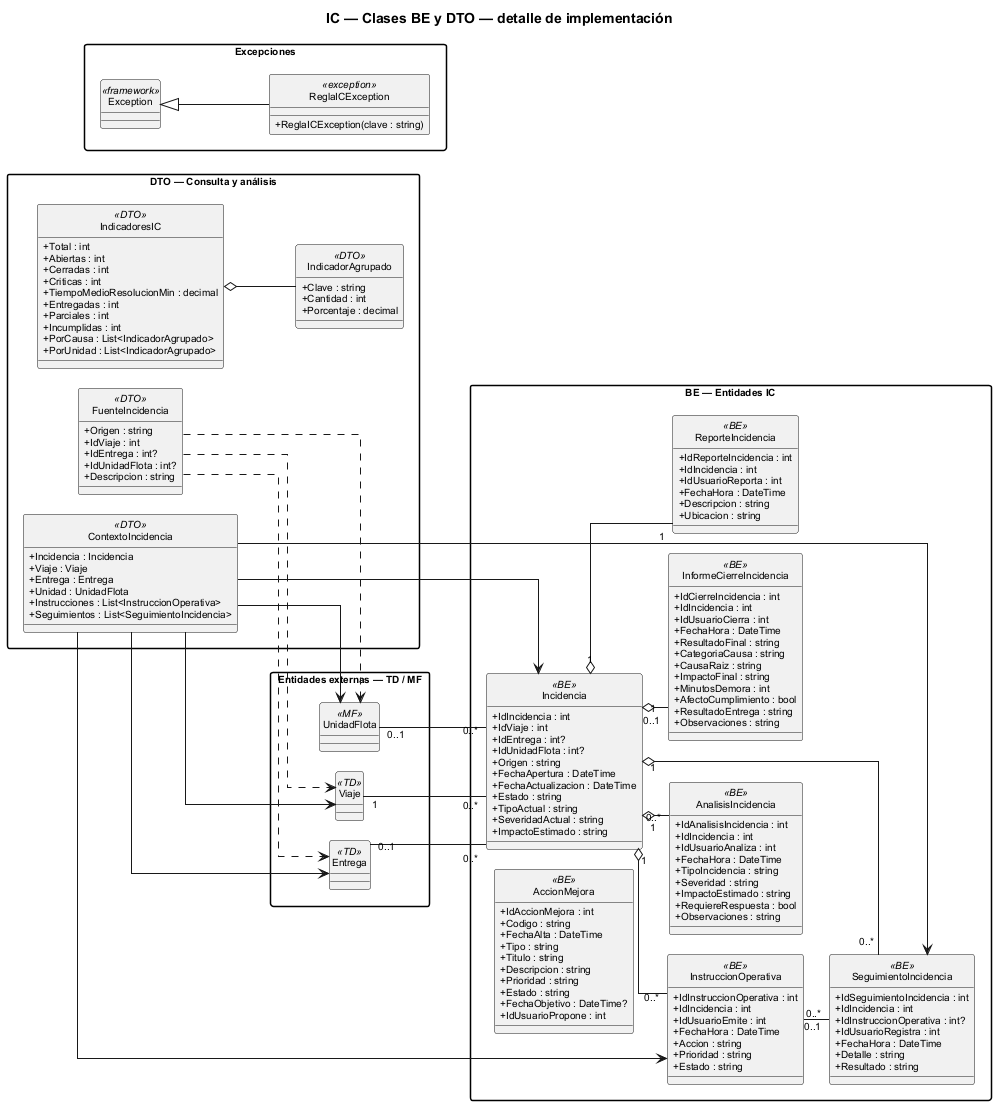

The diagram above was rendered by PlantUML. Its source (embedded in the PNG):
@startuml
scale max 1500 width
title IC — Clases BE y DTO — detalle de implementación
skinparam backgroundColor white
skinparam shadowing false
skinparam defaultFontName Arial
skinparam defaultFontSize 10
skinparam classAttributeIconSize 0
skinparam linetype ortho
skinparam groupInheritance 2
skinparam packageStyle rectangle
skinparam nodesep 20
skinparam ranksep 25
hide circle

left to right direction

package "BE — Entidades IC" {
class Incidencia <<BE>> {
  + IdIncidencia : int
  + IdViaje : int
  + IdEntrega : int?
  + IdUnidadFlota : int?
  + Origen : string
  + FechaApertura : DateTime
  + FechaActualizacion : DateTime
  + Estado : string
  + TipoActual : string
  + SeveridadActual : string
  + ImpactoEstimado : string
}

class ReporteIncidencia <<BE>> {
  + IdReporteIncidencia : int
  + IdIncidencia : int
  + IdUsuarioReporta : int
  + FechaHora : DateTime
  + Descripcion : string
  + Ubicacion : string
}

class AnalisisIncidencia <<BE>> {
  + IdAnalisisIncidencia : int
  + IdIncidencia : int
  + IdUsuarioAnaliza : int
  + FechaHora : DateTime
  + TipoIncidencia : string
  + Severidad : string
  + ImpactoEstimado : string
  + RequiereRespuesta : bool
  + Observaciones : string
}

class InstruccionOperativa <<BE>> {
  + IdInstruccionOperativa : int
  + IdIncidencia : int
  + IdUsuarioEmite : int
  + FechaHora : DateTime
  + Accion : string
  + Prioridad : string
  + Estado : string
}

class SeguimientoIncidencia <<BE>> {
  + IdSeguimientoIncidencia : int
  + IdIncidencia : int
  + IdInstruccionOperativa : int?
  + IdUsuarioRegistra : int
  + FechaHora : DateTime
  + Detalle : string
  + Resultado : string
}

class InformeCierreIncidencia <<BE>> {
  + IdCierreIncidencia : int
  + IdIncidencia : int
  + IdUsuarioCierra : int
  + FechaHora : DateTime
  + ResultadoFinal : string
  + CategoriaCausa : string
  + CausaRaiz : string
  + ImpactoFinal : string
  + MinutosDemora : int
  + AfectoCumplimiento : bool
  + ResultadoEntrega : string
  + Observaciones : string
}

class AccionMejora <<BE>> {
  + IdAccionMejora : int
  + Codigo : string
  + FechaAlta : DateTime
  + Tipo : string
  + Titulo : string
  + Descripcion : string
  + Prioridad : string
  + Estado : string
  + FechaObjetivo : DateTime?
  + IdUsuarioPropone : int
}

}

package "DTO — Consulta y análisis" {
class FuenteIncidencia <<DTO>> {
  + Origen : string
  + IdViaje : int
  + IdEntrega : int?
  + IdUnidadFlota : int?
  + Descripcion : string
}

class ContextoIncidencia <<DTO>> {
  + Incidencia : Incidencia
  + Viaje : Viaje
  + Entrega : Entrega
  + Unidad : UnidadFlota
  + Instrucciones : List<InstruccionOperativa>
  + Seguimientos : List<SeguimientoIncidencia>
}

class IndicadorAgrupado <<DTO>> {
  + Clave : string
  + Cantidad : int
  + Porcentaje : decimal
}

class IndicadoresIC <<DTO>> {
  + Total : int
  + Abiertas : int
  + Cerradas : int
  + Criticas : int
  + TiempoMedioResolucionMin : decimal
  + Entregadas : int
  + Parciales : int
  + Incumplidas : int
  + PorCausa : List<IndicadorAgrupado>
  + PorUnidad : List<IndicadorAgrupado>
}

}

package "Entidades externas — TD / MF" {
class Viaje <<TD>>
class Entrega <<TD>>
class UnidadFlota <<MF>>
}

package "Excepciones" {
class ReglaICException <<exception>> {
  + ReglaICException(clave : string)
}
class Exception <<framework>>
}

Exception <|-- ReglaICException
Incidencia "1" o-- "1" ReporteIncidencia
Incidencia "1" o-- "0..*" AnalisisIncidencia
Incidencia "1" o-- "0..*" InstruccionOperativa
Incidencia "1" o-- "0..*" SeguimientoIncidencia
InstruccionOperativa "0..1" -- "0..*" SeguimientoIncidencia
Incidencia "1" o-- "0..1" InformeCierreIncidencia
Viaje "1" -- "0..*" Incidencia
Entrega "0..1" -- "0..*" Incidencia
UnidadFlota "0..1" -- "0..*" Incidencia
ContextoIncidencia --> Incidencia
ContextoIncidencia --> Viaje
ContextoIncidencia --> Entrega
ContextoIncidencia --> UnidadFlota
ContextoIncidencia --> InstruccionOperativa
ContextoIncidencia --> SeguimientoIncidencia
IndicadoresIC o-- IndicadorAgrupado
FuenteIncidencia ..> Viaje
FuenteIncidencia ..> Entrega
FuenteIncidencia ..> UnidadFlota
@enduml